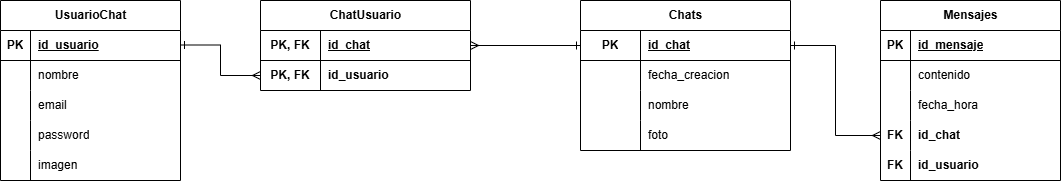

The diagram above was exported from draw.io. Its source (the exported page's mxGraphModel, read from the mxfile embedded in the PNG):
<mxGraphModel dx="1094" dy="605" grid="1" gridSize="10" guides="1" tooltips="1" connect="1" arrows="1" fold="1" page="1" pageScale="1" pageWidth="827" pageHeight="1169" math="0" shadow="0">
  <root>
    <mxCell id="0" />
    <mxCell id="1" parent="0" />
    <mxCell id="FtL6XwL3xqbQQvbPHj6b-1" parent="1" style="shape=table;startSize=30;container=1;collapsible=1;childLayout=tableLayout;fixedRows=1;rowLines=0;fontStyle=1;align=center;resizeLast=1;html=1;" value="UsuarioChat" vertex="1">
      <mxGeometry height="180" width="180" x="50" y="130" as="geometry" />
    </mxCell>
    <mxCell id="FtL6XwL3xqbQQvbPHj6b-2" parent="FtL6XwL3xqbQQvbPHj6b-1" style="shape=tableRow;horizontal=0;startSize=0;swimlaneHead=0;swimlaneBody=0;fillColor=none;collapsible=0;dropTarget=0;points=[[0,0.5],[1,0.5]];portConstraint=eastwest;top=0;left=0;right=0;bottom=1;" value="" vertex="1">
      <mxGeometry height="30" width="180" y="30" as="geometry" />
    </mxCell>
    <mxCell id="FtL6XwL3xqbQQvbPHj6b-3" parent="FtL6XwL3xqbQQvbPHj6b-2" style="shape=partialRectangle;connectable=0;fillColor=none;top=0;left=0;bottom=0;right=0;fontStyle=1;overflow=hidden;whiteSpace=wrap;html=1;" value="PK" vertex="1">
      <mxGeometry height="30" width="30" as="geometry">
        <mxRectangle height="30" width="30" as="alternateBounds" />
      </mxGeometry>
    </mxCell>
    <mxCell id="FtL6XwL3xqbQQvbPHj6b-4" parent="FtL6XwL3xqbQQvbPHj6b-2" style="shape=partialRectangle;connectable=0;fillColor=none;top=0;left=0;bottom=0;right=0;align=left;spacingLeft=6;fontStyle=5;overflow=hidden;whiteSpace=wrap;html=1;" value="id_usuario" vertex="1">
      <mxGeometry height="30" width="150" x="30" as="geometry">
        <mxRectangle height="30" width="150" as="alternateBounds" />
      </mxGeometry>
    </mxCell>
    <mxCell id="FtL6XwL3xqbQQvbPHj6b-5" parent="FtL6XwL3xqbQQvbPHj6b-1" style="shape=tableRow;horizontal=0;startSize=0;swimlaneHead=0;swimlaneBody=0;fillColor=none;collapsible=0;dropTarget=0;points=[[0,0.5],[1,0.5]];portConstraint=eastwest;top=0;left=0;right=0;bottom=0;" value="" vertex="1">
      <mxGeometry height="30" width="180" y="60" as="geometry" />
    </mxCell>
    <mxCell id="FtL6XwL3xqbQQvbPHj6b-6" parent="FtL6XwL3xqbQQvbPHj6b-5" style="shape=partialRectangle;connectable=0;fillColor=none;top=0;left=0;bottom=0;right=0;editable=1;overflow=hidden;whiteSpace=wrap;html=1;" value="" vertex="1">
      <mxGeometry height="30" width="30" as="geometry">
        <mxRectangle height="30" width="30" as="alternateBounds" />
      </mxGeometry>
    </mxCell>
    <mxCell id="FtL6XwL3xqbQQvbPHj6b-7" parent="FtL6XwL3xqbQQvbPHj6b-5" style="shape=partialRectangle;connectable=0;fillColor=none;top=0;left=0;bottom=0;right=0;align=left;spacingLeft=6;overflow=hidden;whiteSpace=wrap;html=1;" value="nombre" vertex="1">
      <mxGeometry height="30" width="150" x="30" as="geometry">
        <mxRectangle height="30" width="150" as="alternateBounds" />
      </mxGeometry>
    </mxCell>
    <mxCell id="FtL6XwL3xqbQQvbPHj6b-8" parent="FtL6XwL3xqbQQvbPHj6b-1" style="shape=tableRow;horizontal=0;startSize=0;swimlaneHead=0;swimlaneBody=0;fillColor=none;collapsible=0;dropTarget=0;points=[[0,0.5],[1,0.5]];portConstraint=eastwest;top=0;left=0;right=0;bottom=0;" value="" vertex="1">
      <mxGeometry height="30" width="180" y="90" as="geometry" />
    </mxCell>
    <mxCell id="FtL6XwL3xqbQQvbPHj6b-9" parent="FtL6XwL3xqbQQvbPHj6b-8" style="shape=partialRectangle;connectable=0;fillColor=none;top=0;left=0;bottom=0;right=0;editable=1;overflow=hidden;whiteSpace=wrap;html=1;" value="" vertex="1">
      <mxGeometry height="30" width="30" as="geometry">
        <mxRectangle height="30" width="30" as="alternateBounds" />
      </mxGeometry>
    </mxCell>
    <mxCell id="FtL6XwL3xqbQQvbPHj6b-10" parent="FtL6XwL3xqbQQvbPHj6b-8" style="shape=partialRectangle;connectable=0;fillColor=none;top=0;left=0;bottom=0;right=0;align=left;spacingLeft=6;overflow=hidden;whiteSpace=wrap;html=1;" value="email" vertex="1">
      <mxGeometry height="30" width="150" x="30" as="geometry">
        <mxRectangle height="30" width="150" as="alternateBounds" />
      </mxGeometry>
    </mxCell>
    <mxCell id="FtL6XwL3xqbQQvbPHj6b-11" parent="FtL6XwL3xqbQQvbPHj6b-1" style="shape=tableRow;horizontal=0;startSize=0;swimlaneHead=0;swimlaneBody=0;fillColor=none;collapsible=0;dropTarget=0;points=[[0,0.5],[1,0.5]];portConstraint=eastwest;top=0;left=0;right=0;bottom=0;" value="" vertex="1">
      <mxGeometry height="30" width="180" y="120" as="geometry" />
    </mxCell>
    <mxCell id="FtL6XwL3xqbQQvbPHj6b-12" parent="FtL6XwL3xqbQQvbPHj6b-11" style="shape=partialRectangle;connectable=0;fillColor=none;top=0;left=0;bottom=0;right=0;editable=1;overflow=hidden;whiteSpace=wrap;html=1;" value="" vertex="1">
      <mxGeometry height="30" width="30" as="geometry">
        <mxRectangle height="30" width="30" as="alternateBounds" />
      </mxGeometry>
    </mxCell>
    <mxCell id="FtL6XwL3xqbQQvbPHj6b-13" parent="FtL6XwL3xqbQQvbPHj6b-11" style="shape=partialRectangle;connectable=0;fillColor=none;top=0;left=0;bottom=0;right=0;align=left;spacingLeft=6;overflow=hidden;whiteSpace=wrap;html=1;" value="password" vertex="1">
      <mxGeometry height="30" width="150" x="30" as="geometry">
        <mxRectangle height="30" width="150" as="alternateBounds" />
      </mxGeometry>
    </mxCell>
    <mxCell id="FtL6XwL3xqbQQvbPHj6b-14" parent="FtL6XwL3xqbQQvbPHj6b-1" style="shape=tableRow;horizontal=0;startSize=0;swimlaneHead=0;swimlaneBody=0;fillColor=none;collapsible=0;dropTarget=0;points=[[0,0.5],[1,0.5]];portConstraint=eastwest;top=0;left=0;right=0;bottom=0;" value="" vertex="1">
      <mxGeometry height="30" width="180" y="150" as="geometry" />
    </mxCell>
    <mxCell id="FtL6XwL3xqbQQvbPHj6b-15" parent="FtL6XwL3xqbQQvbPHj6b-14" style="shape=partialRectangle;connectable=0;fillColor=none;top=0;left=0;bottom=0;right=0;editable=1;overflow=hidden;whiteSpace=wrap;html=1;" value="" vertex="1">
      <mxGeometry height="30" width="30" as="geometry">
        <mxRectangle height="30" width="30" as="alternateBounds" />
      </mxGeometry>
    </mxCell>
    <mxCell id="FtL6XwL3xqbQQvbPHj6b-16" parent="FtL6XwL3xqbQQvbPHj6b-14" style="shape=partialRectangle;connectable=0;fillColor=none;top=0;left=0;bottom=0;right=0;align=left;spacingLeft=6;overflow=hidden;whiteSpace=wrap;html=1;" value="imagen" vertex="1">
      <mxGeometry height="30" width="150" x="30" as="geometry">
        <mxRectangle height="30" width="150" as="alternateBounds" />
      </mxGeometry>
    </mxCell>
    <mxCell id="FtL6XwL3xqbQQvbPHj6b-17" parent="1" style="shape=table;startSize=30;container=1;collapsible=1;childLayout=tableLayout;fixedRows=1;rowLines=0;fontStyle=1;align=center;resizeLast=1;html=1;" value="ChatUsuario" vertex="1">
      <mxGeometry height="90" width="210" x="310" y="130" as="geometry" />
    </mxCell>
    <mxCell id="FtL6XwL3xqbQQvbPHj6b-18" parent="FtL6XwL3xqbQQvbPHj6b-17" style="shape=tableRow;horizontal=0;startSize=0;swimlaneHead=0;swimlaneBody=0;fillColor=none;collapsible=0;dropTarget=0;points=[[0,0.5],[1,0.5]];portConstraint=eastwest;top=0;left=0;right=0;bottom=1;" value="" vertex="1">
      <mxGeometry height="30" width="210" y="30" as="geometry" />
    </mxCell>
    <mxCell id="FtL6XwL3xqbQQvbPHj6b-19" parent="FtL6XwL3xqbQQvbPHj6b-18" style="shape=partialRectangle;connectable=0;fillColor=none;top=0;left=0;bottom=0;right=0;fontStyle=1;overflow=hidden;whiteSpace=wrap;html=1;" value="PK, FK" vertex="1">
      <mxGeometry height="30" width="60" as="geometry">
        <mxRectangle height="30" width="60" as="alternateBounds" />
      </mxGeometry>
    </mxCell>
    <mxCell id="FtL6XwL3xqbQQvbPHj6b-20" parent="FtL6XwL3xqbQQvbPHj6b-18" style="shape=partialRectangle;connectable=0;fillColor=none;top=0;left=0;bottom=0;right=0;align=left;spacingLeft=6;fontStyle=5;overflow=hidden;whiteSpace=wrap;html=1;" value="id_chat" vertex="1">
      <mxGeometry height="30" width="150" x="60" as="geometry">
        <mxRectangle height="30" width="150" as="alternateBounds" />
      </mxGeometry>
    </mxCell>
    <mxCell id="FtL6XwL3xqbQQvbPHj6b-21" parent="FtL6XwL3xqbQQvbPHj6b-17" style="shape=tableRow;horizontal=0;startSize=0;swimlaneHead=0;swimlaneBody=0;fillColor=none;collapsible=0;dropTarget=0;points=[[0,0.5],[1,0.5]];portConstraint=eastwest;top=0;left=0;right=0;bottom=0;" value="" vertex="1">
      <mxGeometry height="30" width="210" y="60" as="geometry" />
    </mxCell>
    <mxCell id="FtL6XwL3xqbQQvbPHj6b-22" parent="FtL6XwL3xqbQQvbPHj6b-21" style="shape=partialRectangle;connectable=0;fillColor=none;top=0;left=0;bottom=0;right=0;editable=1;overflow=hidden;whiteSpace=wrap;html=1;" value="&lt;span style=&quot;font-weight: 700;&quot;&gt;PK, FK&lt;/span&gt;" vertex="1">
      <mxGeometry height="30" width="60" as="geometry">
        <mxRectangle height="30" width="60" as="alternateBounds" />
      </mxGeometry>
    </mxCell>
    <mxCell id="FtL6XwL3xqbQQvbPHj6b-23" parent="FtL6XwL3xqbQQvbPHj6b-21" style="shape=partialRectangle;connectable=0;fillColor=none;top=0;left=0;bottom=0;right=0;align=left;spacingLeft=6;overflow=hidden;whiteSpace=wrap;html=1;" value="&lt;b&gt;id_usuario&lt;/b&gt;" vertex="1">
      <mxGeometry height="30" width="150" x="60" as="geometry">
        <mxRectangle height="30" width="150" as="alternateBounds" />
      </mxGeometry>
    </mxCell>
    <mxCell id="FtL6XwL3xqbQQvbPHj6b-60" edge="1" parent="1" source="FtL6XwL3xqbQQvbPHj6b-35" style="edgeStyle=orthogonalEdgeStyle;rounded=0;orthogonalLoop=1;jettySize=auto;html=1;entryX=0;entryY=0.5;entryDx=0;entryDy=0;exitX=1;exitY=0.5;exitDx=0;exitDy=0;startArrow=ERone;startFill=0;endArrow=ERmany;endFill=0;" target="FtL6XwL3xqbQQvbPHj6b-51">
      <mxGeometry relative="1" as="geometry" />
    </mxCell>
    <mxCell id="FtL6XwL3xqbQQvbPHj6b-34" parent="1" style="shape=table;startSize=30;container=1;collapsible=1;childLayout=tableLayout;fixedRows=1;rowLines=0;fontStyle=1;align=center;resizeLast=1;html=1;" value="Chats" vertex="1">
      <mxGeometry height="150" width="210" x="630" y="130" as="geometry" />
    </mxCell>
    <mxCell id="FtL6XwL3xqbQQvbPHj6b-35" parent="FtL6XwL3xqbQQvbPHj6b-34" style="shape=tableRow;horizontal=0;startSize=0;swimlaneHead=0;swimlaneBody=0;fillColor=none;collapsible=0;dropTarget=0;points=[[0,0.5],[1,0.5]];portConstraint=eastwest;top=0;left=0;right=0;bottom=1;" value="" vertex="1">
      <mxGeometry height="30" width="210" y="30" as="geometry" />
    </mxCell>
    <mxCell id="FtL6XwL3xqbQQvbPHj6b-36" parent="FtL6XwL3xqbQQvbPHj6b-35" style="shape=partialRectangle;connectable=0;fillColor=none;top=0;left=0;bottom=0;right=0;fontStyle=1;overflow=hidden;whiteSpace=wrap;html=1;" value="PK" vertex="1">
      <mxGeometry height="30" width="60" as="geometry">
        <mxRectangle height="30" width="60" as="alternateBounds" />
      </mxGeometry>
    </mxCell>
    <mxCell id="FtL6XwL3xqbQQvbPHj6b-37" parent="FtL6XwL3xqbQQvbPHj6b-35" style="shape=partialRectangle;connectable=0;fillColor=none;top=0;left=0;bottom=0;right=0;align=left;spacingLeft=6;fontStyle=5;overflow=hidden;whiteSpace=wrap;html=1;" value="id_chat" vertex="1">
      <mxGeometry height="30" width="150" x="60" as="geometry">
        <mxRectangle height="30" width="150" as="alternateBounds" />
      </mxGeometry>
    </mxCell>
    <mxCell id="FtL6XwL3xqbQQvbPHj6b-38" parent="FtL6XwL3xqbQQvbPHj6b-34" style="shape=tableRow;horizontal=0;startSize=0;swimlaneHead=0;swimlaneBody=0;fillColor=none;collapsible=0;dropTarget=0;points=[[0,0.5],[1,0.5]];portConstraint=eastwest;top=0;left=0;right=0;bottom=0;" value="" vertex="1">
      <mxGeometry height="30" width="210" y="60" as="geometry" />
    </mxCell>
    <mxCell id="FtL6XwL3xqbQQvbPHj6b-39" parent="FtL6XwL3xqbQQvbPHj6b-38" style="shape=partialRectangle;connectable=0;fillColor=none;top=0;left=0;bottom=0;right=0;editable=1;overflow=hidden;whiteSpace=wrap;html=1;" value="" vertex="1">
      <mxGeometry height="30" width="60" as="geometry">
        <mxRectangle height="30" width="60" as="alternateBounds" />
      </mxGeometry>
    </mxCell>
    <mxCell id="FtL6XwL3xqbQQvbPHj6b-40" parent="FtL6XwL3xqbQQvbPHj6b-38" style="shape=partialRectangle;connectable=0;fillColor=none;top=0;left=0;bottom=0;right=0;align=left;spacingLeft=6;overflow=hidden;whiteSpace=wrap;html=1;fontStyle=1" value="&lt;span style=&quot;font-weight: normal;&quot;&gt;fecha_creacion&lt;/span&gt;" vertex="1">
      <mxGeometry height="30" width="150" x="60" as="geometry">
        <mxRectangle height="30" width="150" as="alternateBounds" />
      </mxGeometry>
    </mxCell>
    <mxCell id="FtL6XwL3xqbQQvbPHj6b-61" parent="FtL6XwL3xqbQQvbPHj6b-34" style="shape=tableRow;horizontal=0;startSize=0;swimlaneHead=0;swimlaneBody=0;fillColor=none;collapsible=0;dropTarget=0;points=[[0,0.5],[1,0.5]];portConstraint=eastwest;top=0;left=0;right=0;bottom=0;" value="" vertex="1">
      <mxGeometry height="30" width="210" y="90" as="geometry" />
    </mxCell>
    <mxCell id="FtL6XwL3xqbQQvbPHj6b-62" parent="FtL6XwL3xqbQQvbPHj6b-61" style="shape=partialRectangle;connectable=0;fillColor=none;top=0;left=0;bottom=0;right=0;editable=1;overflow=hidden;whiteSpace=wrap;html=1;" value="" vertex="1">
      <mxGeometry height="30" width="60" as="geometry">
        <mxRectangle height="30" width="60" as="alternateBounds" />
      </mxGeometry>
    </mxCell>
    <mxCell id="FtL6XwL3xqbQQvbPHj6b-63" parent="FtL6XwL3xqbQQvbPHj6b-61" style="shape=partialRectangle;connectable=0;fillColor=none;top=0;left=0;bottom=0;right=0;align=left;spacingLeft=6;overflow=hidden;whiteSpace=wrap;html=1;fontStyle=1" value="&lt;span style=&quot;font-weight: normal;&quot;&gt;nombre&lt;/span&gt;" vertex="1">
      <mxGeometry height="30" width="150" x="60" as="geometry">
        <mxRectangle height="30" width="150" as="alternateBounds" />
      </mxGeometry>
    </mxCell>
    <mxCell id="FtL6XwL3xqbQQvbPHj6b-64" parent="FtL6XwL3xqbQQvbPHj6b-34" style="shape=tableRow;horizontal=0;startSize=0;swimlaneHead=0;swimlaneBody=0;fillColor=none;collapsible=0;dropTarget=0;points=[[0,0.5],[1,0.5]];portConstraint=eastwest;top=0;left=0;right=0;bottom=0;" value="" vertex="1">
      <mxGeometry height="30" width="210" y="120" as="geometry" />
    </mxCell>
    <mxCell id="FtL6XwL3xqbQQvbPHj6b-65" parent="FtL6XwL3xqbQQvbPHj6b-64" style="shape=partialRectangle;connectable=0;fillColor=none;top=0;left=0;bottom=0;right=0;editable=1;overflow=hidden;whiteSpace=wrap;html=1;" value="" vertex="1">
      <mxGeometry height="30" width="60" as="geometry">
        <mxRectangle height="30" width="60" as="alternateBounds" />
      </mxGeometry>
    </mxCell>
    <mxCell id="FtL6XwL3xqbQQvbPHj6b-66" parent="FtL6XwL3xqbQQvbPHj6b-64" style="shape=partialRectangle;connectable=0;fillColor=none;top=0;left=0;bottom=0;right=0;align=left;spacingLeft=6;overflow=hidden;whiteSpace=wrap;html=1;fontStyle=1" value="&lt;span style=&quot;font-weight: normal;&quot;&gt;foto&lt;/span&gt;" vertex="1">
      <mxGeometry height="30" width="150" x="60" as="geometry">
        <mxRectangle height="30" width="150" as="alternateBounds" />
      </mxGeometry>
    </mxCell>
    <mxCell id="FtL6XwL3xqbQQvbPHj6b-41" parent="1" style="shape=table;startSize=30;container=1;collapsible=1;childLayout=tableLayout;fixedRows=1;rowLines=0;fontStyle=1;align=center;resizeLast=1;html=1;" value="Mensajes" vertex="1">
      <mxGeometry height="180" width="180" x="930" y="130" as="geometry" />
    </mxCell>
    <mxCell id="FtL6XwL3xqbQQvbPHj6b-42" parent="FtL6XwL3xqbQQvbPHj6b-41" style="shape=tableRow;horizontal=0;startSize=0;swimlaneHead=0;swimlaneBody=0;fillColor=none;collapsible=0;dropTarget=0;points=[[0,0.5],[1,0.5]];portConstraint=eastwest;top=0;left=0;right=0;bottom=1;" value="" vertex="1">
      <mxGeometry height="30" width="180" y="30" as="geometry" />
    </mxCell>
    <mxCell id="FtL6XwL3xqbQQvbPHj6b-43" parent="FtL6XwL3xqbQQvbPHj6b-42" style="shape=partialRectangle;connectable=0;fillColor=none;top=0;left=0;bottom=0;right=0;fontStyle=1;overflow=hidden;whiteSpace=wrap;html=1;" value="PK" vertex="1">
      <mxGeometry height="30" width="30" as="geometry">
        <mxRectangle height="30" width="30" as="alternateBounds" />
      </mxGeometry>
    </mxCell>
    <mxCell id="FtL6XwL3xqbQQvbPHj6b-44" parent="FtL6XwL3xqbQQvbPHj6b-42" style="shape=partialRectangle;connectable=0;fillColor=none;top=0;left=0;bottom=0;right=0;align=left;spacingLeft=6;fontStyle=5;overflow=hidden;whiteSpace=wrap;html=1;" value="id_mensaje" vertex="1">
      <mxGeometry height="30" width="150" x="30" as="geometry">
        <mxRectangle height="30" width="150" as="alternateBounds" />
      </mxGeometry>
    </mxCell>
    <mxCell id="FtL6XwL3xqbQQvbPHj6b-45" parent="FtL6XwL3xqbQQvbPHj6b-41" style="shape=tableRow;horizontal=0;startSize=0;swimlaneHead=0;swimlaneBody=0;fillColor=none;collapsible=0;dropTarget=0;points=[[0,0.5],[1,0.5]];portConstraint=eastwest;top=0;left=0;right=0;bottom=0;" value="" vertex="1">
      <mxGeometry height="30" width="180" y="60" as="geometry" />
    </mxCell>
    <mxCell id="FtL6XwL3xqbQQvbPHj6b-46" parent="FtL6XwL3xqbQQvbPHj6b-45" style="shape=partialRectangle;connectable=0;fillColor=none;top=0;left=0;bottom=0;right=0;editable=1;overflow=hidden;whiteSpace=wrap;html=1;" value="" vertex="1">
      <mxGeometry height="30" width="30" as="geometry">
        <mxRectangle height="30" width="30" as="alternateBounds" />
      </mxGeometry>
    </mxCell>
    <mxCell id="FtL6XwL3xqbQQvbPHj6b-47" parent="FtL6XwL3xqbQQvbPHj6b-45" style="shape=partialRectangle;connectable=0;fillColor=none;top=0;left=0;bottom=0;right=0;align=left;spacingLeft=6;overflow=hidden;whiteSpace=wrap;html=1;" value="contenido" vertex="1">
      <mxGeometry height="30" width="150" x="30" as="geometry">
        <mxRectangle height="30" width="150" as="alternateBounds" />
      </mxGeometry>
    </mxCell>
    <mxCell id="FtL6XwL3xqbQQvbPHj6b-48" parent="FtL6XwL3xqbQQvbPHj6b-41" style="shape=tableRow;horizontal=0;startSize=0;swimlaneHead=0;swimlaneBody=0;fillColor=none;collapsible=0;dropTarget=0;points=[[0,0.5],[1,0.5]];portConstraint=eastwest;top=0;left=0;right=0;bottom=0;" value="" vertex="1">
      <mxGeometry height="30" width="180" y="90" as="geometry" />
    </mxCell>
    <mxCell id="FtL6XwL3xqbQQvbPHj6b-49" parent="FtL6XwL3xqbQQvbPHj6b-48" style="shape=partialRectangle;connectable=0;fillColor=none;top=0;left=0;bottom=0;right=0;editable=1;overflow=hidden;whiteSpace=wrap;html=1;" value="" vertex="1">
      <mxGeometry height="30" width="30" as="geometry">
        <mxRectangle height="30" width="30" as="alternateBounds" />
      </mxGeometry>
    </mxCell>
    <mxCell id="FtL6XwL3xqbQQvbPHj6b-50" parent="FtL6XwL3xqbQQvbPHj6b-48" style="shape=partialRectangle;connectable=0;fillColor=none;top=0;left=0;bottom=0;right=0;align=left;spacingLeft=6;overflow=hidden;whiteSpace=wrap;html=1;" value="fecha_hora" vertex="1">
      <mxGeometry height="30" width="150" x="30" as="geometry">
        <mxRectangle height="30" width="150" as="alternateBounds" />
      </mxGeometry>
    </mxCell>
    <mxCell id="FtL6XwL3xqbQQvbPHj6b-51" parent="FtL6XwL3xqbQQvbPHj6b-41" style="shape=tableRow;horizontal=0;startSize=0;swimlaneHead=0;swimlaneBody=0;fillColor=none;collapsible=0;dropTarget=0;points=[[0,0.5],[1,0.5]];portConstraint=eastwest;top=0;left=0;right=0;bottom=0;" value="" vertex="1">
      <mxGeometry height="30" width="180" y="120" as="geometry" />
    </mxCell>
    <mxCell id="FtL6XwL3xqbQQvbPHj6b-52" parent="FtL6XwL3xqbQQvbPHj6b-51" style="shape=partialRectangle;connectable=0;fillColor=none;top=0;left=0;bottom=0;right=0;editable=1;overflow=hidden;whiteSpace=wrap;html=1;" value="&lt;b&gt;FK&lt;/b&gt;" vertex="1">
      <mxGeometry height="30" width="30" as="geometry">
        <mxRectangle height="30" width="30" as="alternateBounds" />
      </mxGeometry>
    </mxCell>
    <mxCell id="FtL6XwL3xqbQQvbPHj6b-53" parent="FtL6XwL3xqbQQvbPHj6b-51" style="shape=partialRectangle;connectable=0;fillColor=none;top=0;left=0;bottom=0;right=0;align=left;spacingLeft=6;overflow=hidden;whiteSpace=wrap;html=1;" value="&lt;b&gt;id_chat&lt;/b&gt;" vertex="1">
      <mxGeometry height="30" width="150" x="30" as="geometry">
        <mxRectangle height="30" width="150" as="alternateBounds" />
      </mxGeometry>
    </mxCell>
    <mxCell id="FtL6XwL3xqbQQvbPHj6b-54" parent="FtL6XwL3xqbQQvbPHj6b-41" style="shape=tableRow;horizontal=0;startSize=0;swimlaneHead=0;swimlaneBody=0;fillColor=none;collapsible=0;dropTarget=0;points=[[0,0.5],[1,0.5]];portConstraint=eastwest;top=0;left=0;right=0;bottom=0;" value="" vertex="1">
      <mxGeometry height="30" width="180" y="150" as="geometry" />
    </mxCell>
    <mxCell id="FtL6XwL3xqbQQvbPHj6b-55" parent="FtL6XwL3xqbQQvbPHj6b-54" style="shape=partialRectangle;connectable=0;fillColor=none;top=0;left=0;bottom=0;right=0;editable=1;overflow=hidden;whiteSpace=wrap;html=1;" value="&lt;b&gt;FK&lt;/b&gt;" vertex="1">
      <mxGeometry height="30" width="30" as="geometry">
        <mxRectangle height="30" width="30" as="alternateBounds" />
      </mxGeometry>
    </mxCell>
    <mxCell id="FtL6XwL3xqbQQvbPHj6b-56" parent="FtL6XwL3xqbQQvbPHj6b-54" style="shape=partialRectangle;connectable=0;fillColor=none;top=0;left=0;bottom=0;right=0;align=left;spacingLeft=6;overflow=hidden;whiteSpace=wrap;html=1;" value="&lt;b&gt;id_usuario&lt;/b&gt;" vertex="1">
      <mxGeometry height="30" width="150" x="30" as="geometry">
        <mxRectangle height="30" width="150" as="alternateBounds" />
      </mxGeometry>
    </mxCell>
    <mxCell id="FtL6XwL3xqbQQvbPHj6b-57" edge="1" parent="1" style="endArrow=ERmany;html=1;rounded=0;entryX=0;entryY=0.5;entryDx=0;entryDy=0;startArrow=ERone;startFill=0;endFill=0;" target="FtL6XwL3xqbQQvbPHj6b-21" value="">
      <mxGeometry relative="1" as="geometry">
        <Array as="points">
          <mxPoint x="270" y="174.5" />
          <mxPoint x="270" y="205" />
        </Array>
        <mxPoint x="230" y="174.5" as="sourcePoint" />
        <mxPoint x="390" y="174.5" as="targetPoint" />
      </mxGeometry>
    </mxCell>
    <mxCell id="FtL6XwL3xqbQQvbPHj6b-58" edge="1" parent="1" source="FtL6XwL3xqbQQvbPHj6b-18" style="edgeStyle=orthogonalEdgeStyle;rounded=0;orthogonalLoop=1;jettySize=auto;html=1;exitX=1;exitY=0.5;exitDx=0;exitDy=0;startArrow=ERmany;startFill=0;endArrow=ERone;endFill=0;entryX=0;entryY=0.5;entryDx=0;entryDy=0;" target="FtL6XwL3xqbQQvbPHj6b-35">
      <mxGeometry relative="1" as="geometry">
        <Array as="points" />
        <mxPoint x="540" y="180" as="sourcePoint" />
        <mxPoint x="590" y="250" as="targetPoint" />
      </mxGeometry>
    </mxCell>
  </root>
</mxGraphModel>